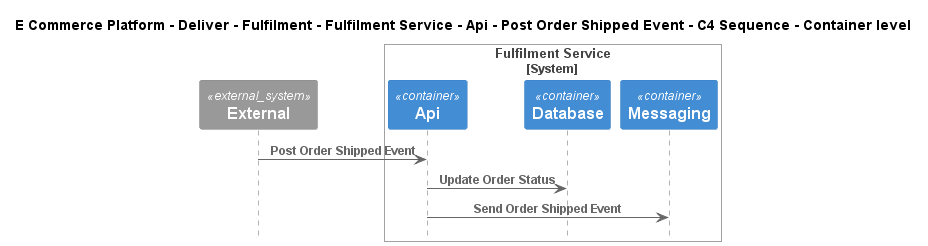

The diagram above was rendered by PlantUML. Its source (embedded in the PNG):
@startuml
!include ..\..\..\..\..\..\..\..\..\.c4s\C4_Sequence.puml

title E Commerce Platform - Deliver - Fulfilment - Fulfilment Service - Api - Post Order Shipped Event - C4 Sequence - Container level

System_Ext(C4InterFlow.SoftwareSystems.ExternalSystem, "External", "")

System_Boundary(ECommercePlatform.Deliver.Fulfilment.SoftwareSystems.FulfilmentService, "Fulfilment Service")
    Container(ECommercePlatform.Deliver.Fulfilment.SoftwareSystems.FulfilmentService.Containers.Api, "Api", "", "")
    Container(ECommercePlatform.Deliver.Fulfilment.SoftwareSystems.FulfilmentService.Containers.Database, "Database", "", "")
    Container(ECommercePlatform.Deliver.Fulfilment.SoftwareSystems.FulfilmentService.Containers.Messaging, "Messaging", "", "")
Boundary_End()

Rel(C4InterFlow.SoftwareSystems.ExternalSystem, ECommercePlatform.Deliver.Fulfilment.SoftwareSystems.FulfilmentService.Containers.Api, "Post Order Shipped Event")
Rel(ECommercePlatform.Deliver.Fulfilment.SoftwareSystems.FulfilmentService.Containers.Api, ECommercePlatform.Deliver.Fulfilment.SoftwareSystems.FulfilmentService.Containers.Database, "Update Order Status")
Rel(ECommercePlatform.Deliver.Fulfilment.SoftwareSystems.FulfilmentService.Containers.Api, ECommercePlatform.Deliver.Fulfilment.SoftwareSystems.FulfilmentService.Containers.Messaging, "Send Order Shipped Event")


@enduml